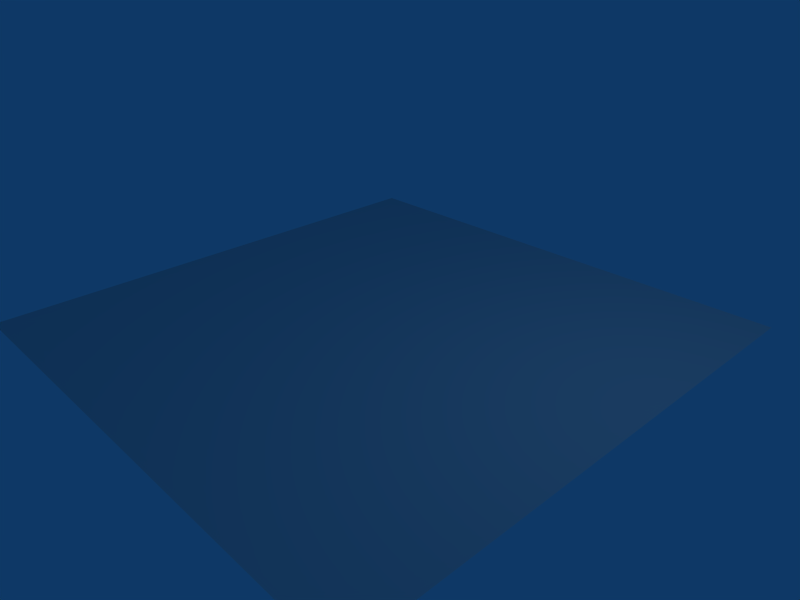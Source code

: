 # Source: wall.blend  (saved by Blender 2.49.2; exported with 4.5.12 LTS)
import bpy
from mathutils import Matrix  # noqa: F401  (used for matrix-valued properties, if any)

bpy.ops.wm.read_factory_settings(use_empty=True)
scene = bpy.context.scene
scene.name = 'Scene'

# ---- collections
col_collection_1 = bpy.data.collections.new('Collection 1'); scene.collection.children.link(col_collection_1)

# ---- world
world_world = bpy.data.worlds.new('World'); scene.world = world_world
world_world.color = (0.05656, 0.2208, 0.4)
world_world.use_sun_shadow = False
world_world.sun_shadow_jitter_overblur = 0.0
world_world.cycles.sampling_method = 'MANUAL'
world_world.cycles.sample_map_resolution = 256

# ---- cameras
cam_camera = bpy.data.cameras.new('Camera')
cam_camera.passepartout_alpha = 0.2
cam_camera.clip_end = 100.0
cam_camera.lens = 35.0
cam_camera.ortho_scale = 7.314
cam_camera.show_passepartout = False
cam_camera.show_safe_areas = True
cam_camera.dof.focus_distance = 0.0
cam_camera.dof.aperture_fstop = 128.0

# ---- lights
light_spot = bpy.data.lights.new('Spot', 'POINT')
light_spot.transmission_factor = 0.0
light_spot.cutoff_distance = 30.0
light_spot.energy = 100.0
light_spot.shadow_buffer_clip_start = 1.001
light_spot.shadow_soft_size = 1.0
light_spot.shadow_maximum_resolution = 0.006
light_spot.use_absolute_resolution = True
light_spot.cycles.use_multiple_importance_sampling = False

# ---- meshes
me_plane = bpy.data.meshes.new('Plane')
me_plane.from_pydata([(1.0, 1.0, 0.0), (1.0, -1.0, 0.0), (-1.0, -1.0, 0.0), (-1.0, 1.0, 0.0), (-5.96e-08, -1.0, 0.0), (1.0, -2.98e-08, 0.0), (1.788e-07, 1.0, 0.0), (-1.0, 2.682e-07, 0.0), (-5.96e-08, 5.96e-08, 0.0), (0.5, -1.0, 0.0), (-0.5, -1.0, 0.0), (1.0, 0.5, 0.0), (1.0, -0.5, 0.0), (0.5, 1.0, 0.0), (-0.5, 1.0, 0.0), (-1.0, -0.5, 0.0), (-1.0, 0.5, 0.0), (0.5, 0.5, 0.0), (-0.5, -0.5, 0.0), (5.96e-08, 0.5, 0.0), (-0.5, 0.5, 0.0), (-0.5, 1.639e-07, 0.0), (0.5, 1.49e-08, 0.0), (-5.96e-08, -0.5, 0.0), (0.5, -0.5, 0.0), (0.75, -1.0, 0.0), (0.25, -1.0, 0.0), (-0.75, -1.0, 0.0), (-0.25, -1.0, 0.0), (1.0, 0.75, 0.0), (1.0, 0.25, 0.0), (1.0, -0.75, 0.0), (1.0, -0.25, 0.0), (0.75, 1.0, 0.0), (0.25, 1.0, 0.0), (-0.75, 1.0, 0.0), (-0.25, 1.0, 0.0), (-1.0, -0.75, 0.0), (-1.0, -0.25, 0.0), (-1.0, 0.75, 0.0), (-1.0, 0.25, 0.0), (0.75, 0.75, 0.0), (0.25, 0.25, 0.0), (-0.75, -0.75, 0.0), (-0.25, -0.25, 0.0), (1.192e-07, 0.75, 0.0), (0.0, 0.25, 0.0), (-0.25, 0.75, 0.0), (-0.75, 0.25, 0.0), (-0.25, 1.118e-07, 0.0), (-0.75, 2.161e-07, 0.0), (0.75, -7.451e-09, 0.0), (0.25, 3.725e-08, 0.0), (-5.96e-08, -0.75, 0.0), (-5.96e-08, -0.25, 0.0), (0.75, -0.25, 0.0), (0.25, -0.75, 0.0), (0.25, 0.5, 0.0), (0.5, 0.75, 0.0), (0.25, 0.75, 0.0), (-0.25, 0.5, 0.0), (-0.5, 0.25, 0.0), (-0.25, 0.25, 0.0), (-0.75, -0.5, 0.0), (-0.5, -0.25, 0.0), (-0.75, -0.25, 0.0), (-0.75, 0.5, 0.0), (-0.5, 0.75, 0.0), (-0.75, 0.75, 0.0), (0.75, 0.25, 0.0), (0.75, 0.5, 0.0), (0.5, 0.25, 0.0), (0.25, -0.25, 0.0), (0.25, -0.5, 0.0), (0.5, -0.25, 0.0), (0.75, -0.75, 0.0), (0.75, -0.5, 0.0), (0.5, -0.75, 0.0), (-0.25, -0.75, 0.0), (-0.25, -0.5, 0.0), (-0.5, -0.75, 0.0), (0.875, -1.0, 0.0), (0.625, -1.0, 0.0), (0.125, -1.0, 0.0), (0.375, -1.0, 0.0), (-0.875, -1.0, 0.0), (-0.625, -1.0, 0.0), (-0.125, -1.0, 0.0), (-0.375, -1.0, 0.0), (1.0, 0.875, 0.0), (1.0, 0.625, 0.0), (1.0, 0.125, 0.0), (1.0, 0.375, 0.0), (1.0, -0.875, 0.0), (1.0, -0.625, 0.0), (1.0, -0.125, 0.0), (1.0, -0.375, 0.0), (0.875, 1.0, 0.0), (0.625, 1.0, 0.0), (0.125, 1.0, 0.0), (0.375, 1.0, 0.0), (-0.875, 1.0, 0.0), (-0.625, 1.0, 0.0), (-0.125, 1.0, 0.0), (-0.375, 1.0, 0.0), (-1.0, -0.875, 0.0), (-1.0, -0.625, 0.0), (-1.0, -0.125, 0.0), (-1.0, -0.375, 0.0), (-1.0, 0.875, 0.0), (-1.0, 0.625, 0.0), (-1.0, 0.125, 0.0), (-1.0, 0.375, 0.0), (0.875, 0.875, 0.0), (0.625, 0.625, 0.0), (0.125, 0.125, 0.0), (0.375, 0.375, 0.0), (-0.875, -0.875, 0.0), (-0.625, -0.625, 0.0), (-0.125, -0.125, 0.0), (-0.375, -0.375, 0.0), (1.49e-07, 0.875, 0.0), (8.941e-08, 0.625, 0.0), (-2.98e-08, 0.125, 0.0), (2.98e-08, 0.375, 0.0), (-0.125, 0.875, 0.0), (-0.375, 0.625, 0.0), (-0.875, 0.125, 0.0), (-0.625, 0.375, 0.0), (-0.125, 8.568e-08, 0.0), (-0.375, 1.378e-07, 0.0), (-0.875, 2.421e-07, 0.0), (-0.625, 1.9e-07, 0.0), (0.875, -1.863e-08, 0.0), (0.625, 3.725e-09, 0.0), (0.125, 4.843e-08, 0.0), (0.375, 2.608e-08, 0.0), (-5.96e-08, -0.875, 0.0), (-5.96e-08, -0.625, 0.0), (-5.96e-08, -0.125, 0.0), (-5.96e-08, -0.375, 0.0), (0.875, -0.125, 0.0), (0.625, -0.375, 0.0), (0.125, -0.875, 0.0), (0.375, -0.625, 0.0), (0.375, 0.5, 0.0), (0.125, 0.5, 0.0), (0.5, 0.875, 0.0), (0.5, 0.625, 0.0), (0.375, 0.875, 0.0), (0.125, 0.625, 0.0), (-0.125, 0.5, 0.0), (-0.375, 0.5, 0.0), (-0.5, 0.375, 0.0), (-0.5, 0.125, 0.0), (-0.125, 0.375, 0.0), (-0.375, 0.125, 0.0), (-0.875, -0.5, 0.0), (-0.625, -0.5, 0.0), (-0.5, -0.375, 0.0), (-0.5, -0.125, 0.0), (-0.875, -0.375, 0.0), (-0.625, -0.125, 0.0), (-0.875, 0.5, 0.0), (-0.625, 0.5, 0.0), (-0.5, 0.875, 0.0), (-0.5, 0.625, 0.0), (-0.625, 0.875, 0.0), (-0.875, 0.625, 0.0), (0.875, 0.375, 0.0), (0.625, 0.125, 0.0), (0.875, 0.5, 0.0), (0.625, 0.5, 0.0), (0.5, 0.375, 0.0), (0.5, 0.125, 0.0), (0.375, -0.125, 0.0), (0.125, -0.375, 0.0), (0.125, -0.5, 0.0), (0.375, -0.5, 0.0), (0.5, -0.125, 0.0), (0.5, -0.375, 0.0), (0.625, -0.875, 0.0), (0.875, -0.625, 0.0), (0.875, -0.5, 0.0), (0.625, -0.5, 0.0), (0.5, -0.875, 0.0), (0.5, -0.625, 0.0), (-0.375, -0.875, 0.0), (-0.125, -0.625, 0.0), (-0.375, -0.5, 0.0), (-0.125, -0.5, 0.0), (-0.5, -0.875, 0.0), (-0.5, -0.625, 0.0), (0.125, 0.375, 0.0), (0.125, 0.25, 0.0), (0.25, 0.375, 0.0), (0.375, 0.625, 0.0), (0.375, 0.75, 0.0), (0.25, 0.625, 0.0), (0.125, 0.875, 0.0), (0.125, 0.75, 0.0), (0.25, 0.875, 0.0), (0.625, 0.875, 0.0), (0.625, 0.75, 0.0), (0.75, 0.875, 0.0), (-0.125, 0.625, 0.0), (-0.125, 0.75, 0.0), (-0.25, 0.625, 0.0), (-0.375, 0.375, 0.0), (-0.375, 0.25, 0.0), (-0.25, 0.375, 0.0), (-0.125, 0.125, 0.0), (-0.125, 0.25, 0.0), (-0.25, 0.125, 0.0), (-0.625, 0.125, 0.0), (-0.625, 0.25, 0.0), (-0.75, 0.125, 0.0), (-0.875, -0.625, 0.0), (-0.875, -0.75, 0.0), (-0.75, -0.625, 0.0), (-0.625, -0.375, 0.0), (-0.625, -0.25, 0.0), (-0.75, -0.375, 0.0), (-0.875, -0.125, 0.0), (-0.875, -0.25, 0.0), (-0.75, -0.125, 0.0), (-0.375, -0.125, 0.0), (-0.375, -0.25, 0.0), (-0.25, -0.125, 0.0), (-0.875, 0.375, 0.0), (-0.875, 0.25, 0.0), (-0.75, 0.375, 0.0), (-0.625, 0.625, 0.0), (-0.625, 0.75, 0.0), (-0.75, 0.625, 0.0), (-0.875, 0.875, 0.0), (-0.875, 0.75, 0.0), (-0.75, 0.875, 0.0), (-0.375, 0.875, 0.0), (-0.375, 0.75, 0.0), (-0.25, 0.875, 0.0), (0.75, 0.125, 0.0), (0.875, 0.125, 0.0), (0.875, 0.25, 0.0), (0.75, 0.375, 0.0), (0.625, 0.375, 0.0), (0.625, 0.25, 0.0), (0.25, 0.125, 0.0), (0.375, 0.125, 0.0), (0.375, 0.25, 0.0), (0.75, 0.625, 0.0), (0.875, 0.625, 0.0), (0.875, 0.75, 0.0), (0.25, -0.125, 0.0), (0.125, -0.125, 0.0), (0.125, -0.25, 0.0), (0.25, -0.375, 0.0), (0.375, -0.375, 0.0), (0.375, -0.25, 0.0), (0.75, -0.125, 0.0), (0.625, -0.125, 0.0), (0.625, -0.25, 0.0), (0.25, -0.625, 0.0), (0.125, -0.625, 0.0), (0.125, -0.75, 0.0), (0.75, -0.875, 0.0), (0.875, -0.875, 0.0), (0.875, -0.75, 0.0), (0.75, -0.625, 0.0), (0.625, -0.625, 0.0), (0.625, -0.75, 0.0), (0.25, -0.875, 0.0), (0.375, -0.875, 0.0), (0.375, -0.75, 0.0), (0.75, -0.375, 0.0), (0.875, -0.375, 0.0), (0.875, -0.25, 0.0), (-0.25, -0.875, 0.0), (-0.125, -0.875, 0.0), (-0.125, -0.75, 0.0), (-0.25, -0.625, 0.0), (-0.375, -0.625, 0.0), (-0.375, -0.75, 0.0), (-0.75, -0.875, 0.0), (-0.625, -0.875, 0.0), (-0.625, -0.75, 0.0), (-0.25, -0.375, 0.0), (-0.125, -0.375, 0.0), (-0.125, -0.25, 0.0)], [], [(193, 57, 146), (146, 124, 193), (46, 193, 124), (124, 146, 19), (193, 46, 194), (194, 195, 193), (57, 193, 195), (195, 194, 42), (116, 17, 145), (145, 195, 116), (42, 116, 195), (195, 145, 57), (115, 42, 194), (194, 123, 115), (8, 115, 123), (123, 194, 46), (196, 57, 145), (145, 148, 196), (58, 196, 148), (148, 145, 17), (196, 58, 197), (197, 198, 196), (57, 196, 198), (198, 197, 59), (150, 19, 146), (146, 198, 150), (59, 150, 198), (198, 146, 57), (149, 59, 197), (197, 147, 149), (13, 149, 147), (147, 197, 58), (199, 34, 99), (99, 121, 199), (45, 199, 121), (121, 99, 6), (199, 45, 200), (200, 201, 199), (34, 199, 201), (201, 200, 59), (149, 13, 100), (100, 201, 149), (59, 149, 201), (201, 100, 34), (150, 59, 200), (200, 122, 150), (19, 150, 122), (122, 200, 45), (202, 33, 98), (98, 147, 202), (58, 202, 147), (147, 98, 13), (202, 58, 203), (203, 204, 202), (33, 202, 204), (204, 203, 41), (113, 0, 97), (97, 204, 113), (41, 113, 204), (204, 97, 33), (114, 41, 203), (203, 148, 114), (17, 114, 148), (148, 203, 58), (205, 60, 151), (151, 122, 205), (45, 205, 122), (122, 151, 19), (205, 45, 206), (206, 207, 205), (60, 205, 207), (207, 206, 47), (126, 20, 152), (152, 207, 126), (47, 126, 207), (207, 152, 60), (125, 47, 206), (206, 121, 125), (6, 125, 121), (121, 206, 45), (208, 60, 152), (152, 153, 208), (61, 208, 153), (153, 152, 20), (208, 61, 209), (209, 210, 208), (60, 208, 210), (210, 209, 62), (155, 19, 151), (151, 210, 155), (62, 155, 210), (210, 151, 60), (156, 62, 209), (209, 154, 156), (21, 156, 154), (154, 209, 61), (211, 49, 129), (129, 123, 211), (46, 211, 123), (123, 129, 8), (211, 46, 212), (212, 213, 211), (49, 211, 213), (213, 212, 62), (156, 21, 130), (130, 213, 156), (62, 156, 213), (213, 130, 49), (155, 62, 212), (212, 124, 155), (19, 155, 124), (124, 212, 46), (214, 50, 132), (132, 154, 214), (61, 214, 154), (154, 132, 21), (214, 61, 215), (215, 216, 214), (50, 214, 216), (216, 215, 48), (127, 7, 131), (131, 216, 127), (48, 127, 216), (216, 131, 50), (128, 48, 215), (215, 153, 128), (20, 128, 153), (153, 215, 61), (217, 63, 157), (157, 106, 217), (37, 217, 106), (106, 157, 15), (217, 37, 218), (218, 219, 217), (63, 217, 219), (219, 218, 43), (118, 18, 158), (158, 219, 118), (43, 118, 219), (219, 158, 63), (117, 43, 218), (218, 105, 117), (2, 117, 105), (105, 218, 37), (220, 63, 158), (158, 159, 220), (64, 220, 159), (159, 158, 18), (220, 64, 221), (221, 222, 220), (63, 220, 222), (222, 221, 65), (161, 15, 157), (157, 222, 161), (65, 161, 222), (222, 157, 63), (162, 65, 221), (221, 160, 162), (21, 162, 160), (160, 221, 64), (223, 50, 131), (131, 107, 223), (38, 223, 107), (107, 131, 7), (223, 38, 224), (224, 225, 223), (50, 223, 225), (225, 224, 65), (162, 21, 132), (132, 225, 162), (65, 162, 225), (225, 132, 50), (161, 65, 224), (224, 108, 161), (15, 161, 108), (108, 224, 38), (226, 49, 130), (130, 160, 226), (64, 226, 160), (160, 130, 21), (226, 64, 227), (227, 228, 226), (49, 226, 228), (228, 227, 44), (119, 8, 129), (129, 228, 119), (44, 119, 228), (228, 129, 49), (120, 44, 227), (227, 159, 120), (18, 120, 159), (159, 227, 64), (229, 66, 163), (163, 112, 229), (40, 229, 112), (112, 163, 16), (229, 40, 230), (230, 231, 229), (66, 229, 231), (231, 230, 48), (128, 20, 164), (164, 231, 128), (48, 128, 231), (231, 164, 66), (127, 48, 230), (230, 111, 127), (7, 127, 111), (111, 230, 40), (232, 66, 164), (164, 166, 232), (67, 232, 166), (166, 164, 20), (232, 67, 233), (233, 234, 232), (66, 232, 234), (234, 233, 68), (168, 16, 163), (163, 234, 168), (68, 168, 234), (234, 163, 66), (167, 68, 233), (233, 165, 167), (14, 167, 165), (165, 233, 67), (235, 35, 101), (101, 109, 235), (39, 235, 109), (109, 101, 3), (235, 39, 236), (236, 237, 235), (35, 235, 237), (237, 236, 68), (167, 14, 102), (102, 237, 167), (68, 167, 237), (237, 102, 35), (168, 68, 236), (236, 110, 168), (16, 168, 110), (110, 236, 39), (238, 36, 104), (104, 165, 238), (67, 238, 165), (165, 104, 14), (238, 67, 239), (239, 240, 238), (36, 238, 240), (240, 239, 47), (125, 6, 103), (103, 240, 125), (47, 125, 240), (240, 103, 36), (126, 47, 239), (239, 166, 126), (20, 126, 166), (166, 239, 67), (241, 69, 170), (170, 134, 241), (51, 241, 134), (134, 170, 22), (241, 51, 242), (242, 243, 241), (69, 241, 243), (243, 242, 30), (92, 11, 169), (169, 243, 92), (30, 92, 243), (243, 169, 69), (91, 30, 242), (242, 133, 91), (5, 91, 133), (133, 242, 51), (244, 69, 169), (169, 171, 244), (70, 244, 171), (171, 169, 11), (244, 70, 245), (245, 246, 244), (69, 244, 246), (246, 245, 71), (174, 22, 170), (170, 246, 174), (71, 174, 246), (246, 170, 69), (173, 71, 245), (245, 172, 173), (17, 173, 172), (172, 245, 70), (247, 42, 115), (115, 135, 247), (52, 247, 135), (135, 115, 8), (247, 52, 248), (248, 249, 247), (42, 247, 249), (249, 248, 71), (173, 17, 116), (116, 249, 173), (71, 173, 249), (249, 116, 42), (174, 71, 248), (248, 136, 174), (22, 174, 136), (136, 248, 52), (250, 41, 114), (114, 172, 250), (70, 250, 172), (172, 114, 17), (250, 70, 251), (251, 252, 250), (41, 250, 252), (252, 251, 29), (89, 0, 113), (113, 252, 89), (29, 89, 252), (252, 113, 41), (90, 29, 251), (251, 171, 90), (11, 90, 171), (171, 251, 70), (253, 72, 175), (175, 136, 253), (52, 253, 136), (136, 175, 22), (253, 52, 254), (254, 255, 253), (72, 253, 255), (255, 254, 54), (140, 23, 176), (176, 255, 140), (54, 140, 255), (255, 176, 72), (139, 54, 254), (254, 135, 139), (8, 139, 135), (135, 254, 52), (256, 72, 176), (176, 177, 256), (73, 256, 177), (177, 176, 23), (256, 73, 257), (257, 258, 256), (72, 256, 258), (258, 257, 74), (179, 22, 175), (175, 258, 179), (74, 179, 258), (258, 175, 72), (180, 74, 257), (257, 178, 180), (24, 180, 178), (178, 257, 73), (259, 55, 141), (141, 133, 259), (51, 259, 133), (133, 141, 5), (259, 51, 260), (260, 261, 259), (55, 259, 261), (261, 260, 74), (180, 24, 142), (142, 261, 180), (74, 180, 261), (261, 142, 55), (179, 74, 260), (260, 134, 179), (22, 179, 134), (134, 260, 51), (262, 56, 144), (144, 178, 262), (73, 262, 178), (178, 144, 24), (262, 73, 263), (263, 264, 262), (56, 262, 264), (264, 263, 53), (137, 4, 143), (143, 264, 137), (53, 137, 264), (264, 143, 56), (138, 53, 263), (263, 177, 138), (23, 138, 177), (177, 263, 73), (265, 75, 181), (181, 82, 265), (25, 265, 82), (82, 181, 9), (265, 25, 266), (266, 267, 265), (75, 265, 267), (267, 266, 31), (94, 12, 182), (182, 267, 94), (31, 94, 267), (267, 182, 75), (93, 31, 266), (266, 81, 93), (1, 93, 81), (81, 266, 25), (268, 75, 182), (182, 183, 268), (76, 268, 183), (183, 182, 12), (268, 76, 269), (269, 270, 268), (75, 268, 270), (270, 269, 77), (185, 9, 181), (181, 270, 185), (77, 185, 270), (270, 181, 75), (186, 77, 269), (269, 184, 186), (24, 186, 184), (184, 269, 76), (271, 56, 143), (143, 83, 271), (26, 271, 83), (83, 143, 4), (271, 26, 272), (272, 273, 271), (56, 271, 273), (273, 272, 77), (186, 24, 144), (144, 273, 186), (77, 186, 273), (273, 144, 56), (185, 77, 272), (272, 84, 185), (9, 185, 84), (84, 272, 26), (274, 55, 142), (142, 184, 274), (76, 274, 184), (184, 142, 24), (274, 76, 275), (275, 276, 274), (55, 274, 276), (276, 275, 32), (95, 5, 141), (141, 276, 95), (32, 95, 276), (276, 141, 55), (96, 32, 275), (275, 183, 96), (12, 96, 183), (183, 275, 76), (277, 78, 187), (187, 88, 277), (28, 277, 88), (88, 187, 10), (277, 28, 278), (278, 279, 277), (78, 277, 279), (279, 278, 53), (138, 23, 188), (188, 279, 138), (53, 138, 279), (279, 188, 78), (137, 53, 278), (278, 87, 137), (4, 137, 87), (87, 278, 28), (280, 78, 188), (188, 190, 280), (79, 280, 190), (190, 188, 23), (280, 79, 281), (281, 282, 280), (78, 280, 282), (282, 281, 80), (191, 10, 187), (187, 282, 191), (80, 191, 282), (282, 187, 78), (192, 80, 281), (281, 189, 192), (18, 192, 189), (189, 281, 79), (283, 43, 117), (117, 85, 283), (27, 283, 85), (85, 117, 2), (283, 27, 284), (284, 285, 283), (43, 283, 285), (285, 284, 80), (192, 18, 118), (118, 285, 192), (80, 192, 285), (285, 118, 43), (191, 80, 284), (284, 86, 191), (10, 191, 86), (86, 284, 27), (286, 44, 120), (120, 189, 286), (79, 286, 189), (189, 120, 18), (286, 79, 287), (287, 288, 286), (44, 286, 288), (288, 287, 54), (139, 8, 119), (119, 288, 139), (54, 139, 288), (288, 119, 44), (140, 54, 287), (287, 190, 140), (23, 140, 190), (190, 287, 79)])
me_plane.use_remesh_preserve_volume = False
me_plane.use_remesh_preserve_attributes = False
me_plane.use_mirror_vertex_groups = False
me_plane.update()

# ---- objects
ob_plane = bpy.data.objects.new('Plane', me_plane)
ob_lamp = bpy.data.objects.new('Lamp', light_spot)
ob_camera = bpy.data.objects.new('Camera', cam_camera)

# ---- transforms, parenting, visibility, modifiers, constraints
ob_plane.location = (0.0, 0.0, 0.0)
ob_plane.scale = (3.982, 3.982, 3.982)
ob_plane.lock_rotations_4d = False
ob_plane.empty_display_type = 'ARROWS'
ob_plane.lineart.crease_threshold = 0.0
ob_lamp.location = (4.076, 1.005, 5.904)
ob_lamp.rotation_euler = (0.6503, 0.05522, 1.866)
ob_lamp.lock_rotations_4d = False
ob_lamp.empty_display_type = 'ARROWS'
ob_lamp.color = (0.0, 0.0, 0.0, 0.0)
ob_lamp.lineart.crease_threshold = 0.0
ob_camera.location = (7.481, -6.508, 5.344)
ob_camera.rotation_euler = (1.109, 0.01082, 0.8149)
ob_camera.lock_rotations_4d = False
ob_camera.empty_display_type = 'ARROWS'
ob_camera.color = (0.0, 0.0, 0.0, 0.0)
ob_camera.display_type = 'WIRE'
ob_camera.lineart.crease_threshold = 0.0

# ---- collection membership
col_collection_1.objects.link(ob_plane)
col_collection_1.objects.link(ob_lamp)
col_collection_1.objects.link(ob_camera)

# ---- scene / render settings (as saved in the file)
scene.camera = ob_camera
scene.frame_start = 1; scene.frame_end = 250; scene.frame_set(1)
scene.render.engine = 'BLENDER_EEVEE_NEXT'
scene.render.image_settings.file_format = 'JPEG'
scene.render.image_settings.color_mode = 'RGB'
scene.render.image_settings.compression = 90
scene.render.resolution_x = 800
scene.render.resolution_y = 600
scene.render.pixel_aspect_x = 100.0
scene.render.pixel_aspect_y = 100.0
scene.render.fps = 25
scene.render.dither_intensity = 0.0
scene.render.use_compositing = False
scene.render.use_sequencer = False
scene.render.bake_margin = 2
scene.render.bake_bias = 0.0
scene.render.use_stamp_time = False
scene.render.use_stamp_date = False
scene.render.use_stamp_frame = False
scene.render.use_stamp_camera = False
scene.render.use_stamp_scene = False
scene.render.use_stamp_filename = False
scene.render.use_stamp_render_time = False
scene.render.stamp_font_size = 0
scene.cycles.use_denoising = False
scene.cycles.samples = 10
scene.cycles.sampling_pattern = 'TABULATED_SOBOL'
scene.cycles.light_sampling_threshold = 0.0
scene.cycles.use_adaptive_sampling = False
scene.cycles.use_light_tree = False
scene.cycles.blur_glossy = 0.0
scene.cycles.volume_bounces = 1
scene.cycles.pixel_filter_type = 'GAUSSIAN'
scene.cycles.sample_clamp_indirect = 0.0
scene.view_settings.view_transform = 'Raw'
bpy.context.view_layer.update()
